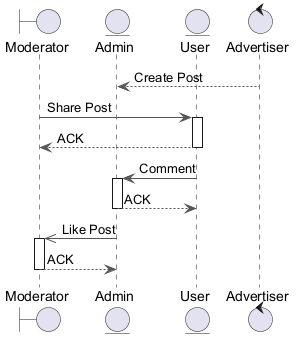

The diagram above was rendered by PlantUML. Its source (embedded in the PNG):
@startuml
skinparam backgroundColor #FFFFFF
skinparam classBackgroundColor #F1F8E9
skinparam classBorderColor #33691E
skinparam ArrowColor #555555
boundary "Moderator" as M
entity "Admin" as A
entity "User" as U
control "Advertiser" as A2
A2 --> A : Create Post
M -> U : Share Post
activate U
U --> M : ACK
deactivate U
U -> A : Comment
activate A
A --> U : ACK
deactivate A
A ->> M : Like Post
activate M
M --> A : ACK
deactivate M
@enduml